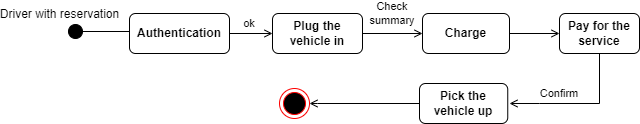

The diagram above was exported from draw.io. Its source (the exported page's mxGraphModel, read from the mxfile embedded in the PNG):
<mxGraphModel dx="1341" dy="704" grid="1" gridSize="10" guides="1" tooltips="1" connect="1" arrows="1" fold="1" page="0" pageScale="1" pageWidth="850" pageHeight="1100" math="0" shadow="0">
  <root>
    <mxCell id="0" />
    <mxCell id="1" parent="0" />
    <mxCell id="kMfmWoe47AZjLGn96diz-1" value="Driver with reservation" style="html=1;verticalAlign=bottom;startArrow=circle;startFill=1;endArrow=open;startSize=6;endSize=8;rounded=0;fontSize=12;sourcePerimeterSpacing=8;targetPerimeterSpacing=8;curved=1;" parent="1" edge="1">
      <mxGeometry x="-1" y="11" width="80" relative="1" as="geometry">
        <mxPoint x="-2" y="298" as="sourcePoint" />
        <mxPoint x="76" y="298" as="targetPoint" />
        <mxPoint x="-8" y="3" as="offset" />
      </mxGeometry>
    </mxCell>
    <mxCell id="kMfmWoe47AZjLGn96diz-13" value="Authentication" style="rounded=1;whiteSpace=wrap;html=1;fontSize=12;fontStyle=1" parent="1" vertex="1">
      <mxGeometry x="60" y="280" width="100" height="40" as="geometry" />
    </mxCell>
    <mxCell id="aDlMsYdOQwgW-BUKgHDF-1" value="" style="endArrow=open;html=1;rounded=0;fontSize=12;endFill=0;exitX=1;exitY=0.5;exitDx=0;exitDy=0;entryX=0;entryY=0.5;entryDx=0;entryDy=0;" parent="1" source="kMfmWoe47AZjLGn96diz-13" target="aDlMsYdOQwgW-BUKgHDF-2" edge="1">
      <mxGeometry width="50" height="50" relative="1" as="geometry">
        <mxPoint x="250" y="380" as="sourcePoint" />
        <mxPoint x="200" y="300" as="targetPoint" />
      </mxGeometry>
    </mxCell>
    <mxCell id="aDlMsYdOQwgW-BUKgHDF-2" value="Plug the vehicle in" style="rounded=1;whiteSpace=wrap;html=1;fontSize=12;fontStyle=1" parent="1" vertex="1">
      <mxGeometry x="203" y="280" width="90" height="40" as="geometry" />
    </mxCell>
    <mxCell id="aDlMsYdOQwgW-BUKgHDF-3" value="ok" style="text;html=1;strokeColor=none;fillColor=none;align=center;verticalAlign=middle;whiteSpace=wrap;rounded=0;fontSize=11;" parent="1" vertex="1">
      <mxGeometry x="150" y="280" width="60" height="20" as="geometry" />
    </mxCell>
    <mxCell id="aDlMsYdOQwgW-BUKgHDF-5" value="" style="endArrow=open;html=1;rounded=0;fontSize=12;endFill=0;exitX=1;exitY=0.5;exitDx=0;exitDy=0;startArrow=none;" parent="1" source="aDlMsYdOQwgW-BUKgHDF-7" edge="1">
      <mxGeometry width="50" height="50" relative="1" as="geometry">
        <mxPoint x="170" y="310" as="sourcePoint" />
        <mxPoint x="410" y="300" as="targetPoint" />
      </mxGeometry>
    </mxCell>
    <mxCell id="aDlMsYdOQwgW-BUKgHDF-6" value="Check summary" style="text;html=1;strokeColor=none;fillColor=none;align=center;verticalAlign=middle;whiteSpace=wrap;rounded=0;fontSize=11;" parent="1" vertex="1">
      <mxGeometry x="293" y="270" width="60" height="20" as="geometry" />
    </mxCell>
    <mxCell id="aDlMsYdOQwgW-BUKgHDF-8" value="" style="endArrow=open;html=1;rounded=0;fontSize=12;exitX=1;exitY=0.5;exitDx=0;exitDy=0;endFill=0;" parent="1" source="aDlMsYdOQwgW-BUKgHDF-7" edge="1">
      <mxGeometry width="50" height="50" relative="1" as="geometry">
        <mxPoint x="250" y="440" as="sourcePoint" />
        <mxPoint x="490" y="300" as="targetPoint" />
        <Array as="points" />
      </mxGeometry>
    </mxCell>
    <mxCell id="aDlMsYdOQwgW-BUKgHDF-11" value="Pay for the service" style="rounded=1;whiteSpace=wrap;html=1;fontSize=12;fontStyle=1" parent="1" vertex="1">
      <mxGeometry x="490" y="280" width="80" height="40" as="geometry" />
    </mxCell>
    <mxCell id="aDlMsYdOQwgW-BUKgHDF-7" value="Charge" style="rounded=1;whiteSpace=wrap;html=1;fontSize=12;fontStyle=1" parent="1" vertex="1">
      <mxGeometry x="353" y="280" width="87" height="40" as="geometry" />
    </mxCell>
    <mxCell id="yp55gppwVvnTL9mgU1bX-11" value="Pick the vehicle up" style="rounded=1;whiteSpace=wrap;html=1;fontSize=12;fontStyle=1" parent="1" vertex="1">
      <mxGeometry x="350" y="350" width="88.25" height="40" as="geometry" />
    </mxCell>
    <mxCell id="yp55gppwVvnTL9mgU1bX-12" value="Confirm" style="text;html=1;strokeColor=none;fillColor=none;align=center;verticalAlign=middle;whiteSpace=wrap;rounded=0;fontSize=11;" parent="1" vertex="1">
      <mxGeometry x="460" y="350" width="60" height="20" as="geometry" />
    </mxCell>
    <mxCell id="GdHW1-PIhsiT19Jj8oDm-1" value="" style="endArrow=open;html=1;rounded=0;fontSize=12;endFill=0;exitX=1;exitY=0.5;exitDx=0;exitDy=0;entryX=0;entryY=0.5;entryDx=0;entryDy=0;" parent="1" edge="1">
      <mxGeometry width="50" height="50" relative="1" as="geometry">
        <mxPoint x="293" y="300" as="sourcePoint" />
        <mxPoint x="353" y="300" as="targetPoint" />
      </mxGeometry>
    </mxCell>
    <mxCell id="GdHW1-PIhsiT19Jj8oDm-4" value="" style="endArrow=open;html=1;rounded=0;fontSize=12;exitX=0.5;exitY=1;exitDx=0;exitDy=0;endFill=0;" parent="1" source="aDlMsYdOQwgW-BUKgHDF-11" edge="1">
      <mxGeometry width="50" height="50" relative="1" as="geometry">
        <mxPoint x="540" y="290" as="sourcePoint" />
        <mxPoint x="440" y="370" as="targetPoint" />
        <Array as="points">
          <mxPoint x="530" y="370" />
          <mxPoint x="470" y="370" />
        </Array>
      </mxGeometry>
    </mxCell>
    <mxCell id="GdHW1-PIhsiT19Jj8oDm-5" value="" style="endArrow=open;html=1;rounded=0;fontSize=12;exitX=0;exitY=0.5;exitDx=0;exitDy=0;endFill=0;" parent="1" source="yp55gppwVvnTL9mgU1bX-11" edge="1">
      <mxGeometry width="50" height="50" relative="1" as="geometry">
        <mxPoint x="540" y="330" as="sourcePoint" />
        <mxPoint x="240" y="370" as="targetPoint" />
        <Array as="points">
          <mxPoint x="248" y="370" />
        </Array>
      </mxGeometry>
    </mxCell>
    <mxCell id="3hc6k3JjjsdvDoxQLg8H-1" value="" style="ellipse;html=1;shape=endState;fillColor=#000000;strokeColor=#ff0000;" parent="1" vertex="1">
      <mxGeometry x="210" y="355" width="30" height="30" as="geometry" />
    </mxCell>
  </root>
</mxGraphModel>